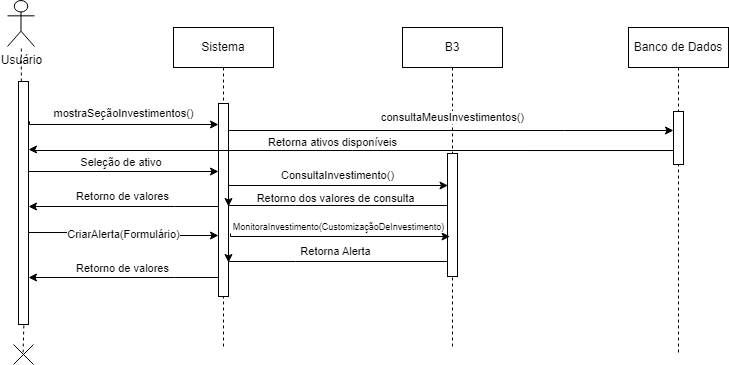

The diagram above was exported from draw.io. Its source (the exported page's mxGraphModel, read from the mxfile embedded in the PNG):
<mxGraphModel dx="961" dy="549" grid="0" gridSize="10" guides="1" tooltips="1" connect="1" arrows="1" fold="1" page="1" pageScale="1" pageWidth="850" pageHeight="1100" math="0" shadow="0">
  <root>
    <mxCell id="0" />
    <mxCell id="1" parent="0" />
    <mxCell id="bhO41Df0-N3BMsMs-DKW-1" value="Usuário" style="shape=umlActor;verticalLabelPosition=bottom;verticalAlign=top;html=1;outlineConnect=0;" parent="1" vertex="1">
      <mxGeometry x="57" y="82" width="27" height="46" as="geometry" />
    </mxCell>
    <mxCell id="bhO41Df0-N3BMsMs-DKW-12" value="Sistema" style="shape=umlLifeline;perimeter=lifelinePerimeter;whiteSpace=wrap;html=1;container=1;dropTarget=0;collapsible=0;recursiveResize=0;outlineConnect=0;portConstraint=eastwest;newEdgeStyle={&quot;curved&quot;:0,&quot;rounded&quot;:0};" parent="1" vertex="1">
      <mxGeometry x="223" y="109" width="100" height="320" as="geometry" />
    </mxCell>
    <mxCell id="bhO41Df0-N3BMsMs-DKW-19" value="" style="html=1;points=[[0,0,0,0,5],[0,1,0,0,-5],[1,0,0,0,5],[1,1,0,0,-5]];perimeter=orthogonalPerimeter;outlineConnect=0;targetShapes=umlLifeline;portConstraint=eastwest;newEdgeStyle={&quot;curved&quot;:0,&quot;rounded&quot;:0};" parent="bhO41Df0-N3BMsMs-DKW-12" vertex="1">
      <mxGeometry x="45" y="76" width="10" height="193" as="geometry" />
    </mxCell>
    <mxCell id="bhO41Df0-N3BMsMs-DKW-13" value="" style="endArrow=none;dashed=1;html=1;rounded=0;" parent="1" source="bhO41Df0-N3BMsMs-DKW-16" target="bhO41Df0-N3BMsMs-DKW-1" edge="1">
      <mxGeometry width="50" height="50" relative="1" as="geometry">
        <mxPoint x="72" y="421" as="sourcePoint" />
        <mxPoint x="72" y="157" as="targetPoint" />
      </mxGeometry>
    </mxCell>
    <mxCell id="bhO41Df0-N3BMsMs-DKW-14" value="B3" style="shape=umlLifeline;perimeter=lifelinePerimeter;whiteSpace=wrap;html=1;container=1;dropTarget=0;collapsible=0;recursiveResize=0;outlineConnect=0;portConstraint=eastwest;newEdgeStyle={&quot;curved&quot;:0,&quot;rounded&quot;:0};" parent="1" vertex="1">
      <mxGeometry x="452" y="109" width="100" height="321" as="geometry" />
    </mxCell>
    <mxCell id="bhO41Df0-N3BMsMs-DKW-24" value="" style="html=1;points=[[0,0,0,0,5],[0,1,0,0,-5],[1,0,0,0,5],[1,1,0,0,-5]];perimeter=orthogonalPerimeter;outlineConnect=0;targetShapes=umlLifeline;portConstraint=eastwest;newEdgeStyle={&quot;curved&quot;:0,&quot;rounded&quot;:0};" parent="bhO41Df0-N3BMsMs-DKW-14" vertex="1">
      <mxGeometry x="45" y="126" width="10" height="123" as="geometry" />
    </mxCell>
    <mxCell id="bhO41Df0-N3BMsMs-DKW-20" value="mostraSeçãoInvestimentos()" style="edgeStyle=orthogonalEdgeStyle;rounded=0;orthogonalLoop=1;jettySize=auto;html=1;curved=0;" parent="1" source="bhO41Df0-N3BMsMs-DKW-16" target="bhO41Df0-N3BMsMs-DKW-19" edge="1">
      <mxGeometry x="0.0157" y="11" relative="1" as="geometry">
        <Array as="points">
          <mxPoint x="79" y="203" />
          <mxPoint x="79" y="206" />
        </Array>
        <mxPoint as="offset" />
      </mxGeometry>
    </mxCell>
    <mxCell id="bhO41Df0-N3BMsMs-DKW-16" value="" style="html=1;points=[[0,0,0,0,5],[0,1,0,0,-5],[1,0,0,0,5],[1,1,0,0,-5]];perimeter=orthogonalPerimeter;outlineConnect=0;targetShapes=umlLifeline;portConstraint=eastwest;newEdgeStyle={&quot;curved&quot;:0,&quot;rounded&quot;:0};" parent="1" vertex="1">
      <mxGeometry x="68" y="163" width="10" height="243" as="geometry" />
    </mxCell>
    <mxCell id="bhO41Df0-N3BMsMs-DKW-22" value="Retorna ativos disponíveis" style="edgeStyle=orthogonalEdgeStyle;rounded=0;orthogonalLoop=1;jettySize=auto;html=1;curved=0;startArrow=classic;startFill=1;endArrow=none;endFill=0;" parent="1" edge="1">
      <mxGeometry x="-0.0557" y="8" relative="1" as="geometry">
        <mxPoint x="78" y="231.03" as="sourcePoint" />
        <mxPoint x="722.9999999999998" y="232.03" as="targetPoint" />
        <Array as="points">
          <mxPoint x="81" y="231.03" />
          <mxPoint x="81" y="232.03" />
        </Array>
        <mxPoint as="offset" />
      </mxGeometry>
    </mxCell>
    <mxCell id="bhO41Df0-N3BMsMs-DKW-23" value="ConsultaInvestimento()" style="edgeStyle=orthogonalEdgeStyle;rounded=0;orthogonalLoop=1;jettySize=auto;html=1;curved=0;" parent="1" edge="1">
      <mxGeometry x="0.0066" y="10" relative="1" as="geometry">
        <mxPoint x="278" y="264" as="sourcePoint" />
        <mxPoint x="497.5" y="267" as="targetPoint" />
        <Array as="points">
          <mxPoint x="278" y="267" />
        </Array>
        <mxPoint as="offset" />
      </mxGeometry>
    </mxCell>
    <mxCell id="bhO41Df0-N3BMsMs-DKW-25" value="Retorno dos valores de consulta" style="edgeStyle=orthogonalEdgeStyle;rounded=0;orthogonalLoop=1;jettySize=auto;html=1;curved=0;startArrow=classic;startFill=1;endArrow=none;endFill=0;" parent="1" edge="1">
      <mxGeometry x="-0.0137" y="7" relative="1" as="geometry">
        <mxPoint x="278" y="288" as="sourcePoint" />
        <mxPoint x="497" y="287" as="targetPoint" />
        <Array as="points">
          <mxPoint x="345" y="287" />
          <mxPoint x="345" y="287" />
        </Array>
        <mxPoint as="offset" />
      </mxGeometry>
    </mxCell>
    <mxCell id="bhO41Df0-N3BMsMs-DKW-26" value="Retorno de valores" style="edgeStyle=orthogonalEdgeStyle;rounded=0;orthogonalLoop=1;jettySize=auto;html=1;curved=0;startArrow=classic;startFill=1;endArrow=none;endFill=0;" parent="1" edge="1">
      <mxGeometry x="-0.0105" y="10" relative="1" as="geometry">
        <mxPoint x="78" y="288.00030303030303" as="sourcePoint" />
        <mxPoint x="268" y="288.00030303030303" as="targetPoint" />
        <Array as="points">
          <mxPoint x="224" y="287.97" />
          <mxPoint x="224" y="287.97" />
        </Array>
        <mxPoint as="offset" />
      </mxGeometry>
    </mxCell>
    <mxCell id="bhO41Df0-N3BMsMs-DKW-32" value="Seleção de ativo&amp;nbsp;" style="edgeStyle=orthogonalEdgeStyle;rounded=0;orthogonalLoop=1;jettySize=auto;html=1;curved=0;" parent="1" edge="1">
      <mxGeometry x="0.005" y="9" relative="1" as="geometry">
        <mxPoint x="78" y="250" as="sourcePoint" />
        <mxPoint x="268" y="253" as="targetPoint" />
        <Array as="points">
          <mxPoint x="78" y="253" />
        </Array>
        <mxPoint as="offset" />
      </mxGeometry>
    </mxCell>
    <mxCell id="bhO41Df0-N3BMsMs-DKW-36" value="Banco de Dados" style="shape=umlLifeline;perimeter=lifelinePerimeter;whiteSpace=wrap;html=1;container=1;dropTarget=0;collapsible=0;recursiveResize=0;outlineConnect=0;portConstraint=eastwest;newEdgeStyle={&quot;curved&quot;:0,&quot;rounded&quot;:0};" parent="1" vertex="1">
      <mxGeometry x="678" y="109" width="100" height="325" as="geometry" />
    </mxCell>
    <mxCell id="bhO41Df0-N3BMsMs-DKW-37" value="" style="html=1;points=[[0,0,0,0,5],[0,1,0,0,-5],[1,0,0,0,5],[1,1,0,0,-5]];perimeter=orthogonalPerimeter;outlineConnect=0;targetShapes=umlLifeline;portConstraint=eastwest;newEdgeStyle={&quot;curved&quot;:0,&quot;rounded&quot;:0};" parent="bhO41Df0-N3BMsMs-DKW-36" vertex="1">
      <mxGeometry x="45" y="84" width="10" height="53" as="geometry" />
    </mxCell>
    <mxCell id="bhO41Df0-N3BMsMs-DKW-56" value="consultaMeusInvestimentos()" style="edgeStyle=orthogonalEdgeStyle;rounded=0;orthogonalLoop=1;jettySize=auto;html=1;curved=0;" parent="1" source="bhO41Df0-N3BMsMs-DKW-19" target="bhO41Df0-N3BMsMs-DKW-37" edge="1">
      <mxGeometry x="0.0067" y="13" relative="1" as="geometry">
        <Array as="points">
          <mxPoint x="614" y="212" />
          <mxPoint x="614" y="212" />
        </Array>
        <mxPoint as="offset" />
      </mxGeometry>
    </mxCell>
    <mxCell id="Vh6UNeu7DrAgG5avYnKv-1" value="CriarAlerta(Formulário)" style="edgeStyle=orthogonalEdgeStyle;rounded=0;orthogonalLoop=1;jettySize=auto;html=1;curved=0;" edge="1" parent="1">
      <mxGeometry relative="1" as="geometry">
        <Array as="points">
          <mxPoint x="173" y="314.03" />
          <mxPoint x="173" y="317.03" />
        </Array>
        <mxPoint x="78" y="314.03" as="sourcePoint" />
        <mxPoint x="268" y="317.03" as="targetPoint" />
      </mxGeometry>
    </mxCell>
    <mxCell id="Vh6UNeu7DrAgG5avYnKv-2" value="&lt;font style=&quot;font-size: 9px;&quot;&gt;MonitoraInvestimento(CustomizaçãoDeInvestimento)&lt;/font&gt;" style="edgeStyle=orthogonalEdgeStyle;rounded=0;orthogonalLoop=1;jettySize=auto;html=1;curved=0;" edge="1" parent="1">
      <mxGeometry x="-0.0022" y="10" relative="1" as="geometry">
        <mxPoint x="280" y="315" as="sourcePoint" />
        <mxPoint x="499.5" y="318" as="targetPoint" />
        <Array as="points">
          <mxPoint x="280" y="318" />
        </Array>
        <mxPoint as="offset" />
      </mxGeometry>
    </mxCell>
    <mxCell id="Vh6UNeu7DrAgG5avYnKv-3" value="Retorna Alerta" style="edgeStyle=orthogonalEdgeStyle;rounded=0;orthogonalLoop=1;jettySize=auto;html=1;curved=0;startArrow=classic;startFill=1;endArrow=none;endFill=0;" edge="1" parent="1">
      <mxGeometry x="-0.0137" y="10" relative="1" as="geometry">
        <mxPoint x="278" y="344" as="sourcePoint" />
        <mxPoint x="497" y="343" as="targetPoint" />
        <Array as="points">
          <mxPoint x="345" y="343" />
          <mxPoint x="345" y="343" />
        </Array>
        <mxPoint as="offset" />
      </mxGeometry>
    </mxCell>
    <mxCell id="Vh6UNeu7DrAgG5avYnKv-4" value="Retorno de valores" style="edgeStyle=orthogonalEdgeStyle;rounded=0;orthogonalLoop=1;jettySize=auto;html=1;curved=0;startArrow=classic;startFill=1;endArrow=none;endFill=0;" edge="1" parent="1">
      <mxGeometry x="-0.0105" y="9" relative="1" as="geometry">
        <mxPoint x="78" y="359.00030303030303" as="sourcePoint" />
        <mxPoint x="268" y="359.00030303030303" as="targetPoint" />
        <Array as="points">
          <mxPoint x="224" y="358.97" />
          <mxPoint x="224" y="358.97" />
        </Array>
        <mxPoint as="offset" />
      </mxGeometry>
    </mxCell>
    <mxCell id="Vh6UNeu7DrAgG5avYnKv-5" value="" style="shape=mxgraph.sysml.x;direction=south;" vertex="1" parent="1">
      <mxGeometry x="63" y="426" width="20" height="20" as="geometry" />
    </mxCell>
    <mxCell id="Vh6UNeu7DrAgG5avYnKv-6" value="" style="endArrow=none;dashed=1;html=1;rounded=0;exitX=0.684;exitY=0.507;exitDx=0;exitDy=0;exitPerimeter=0;" edge="1" parent="1">
      <mxGeometry width="50" height="50" relative="1" as="geometry">
        <mxPoint x="72.59000000000006" y="434" as="sourcePoint" />
        <mxPoint x="73.41" y="404.86" as="targetPoint" />
      </mxGeometry>
    </mxCell>
  </root>
</mxGraphModel>